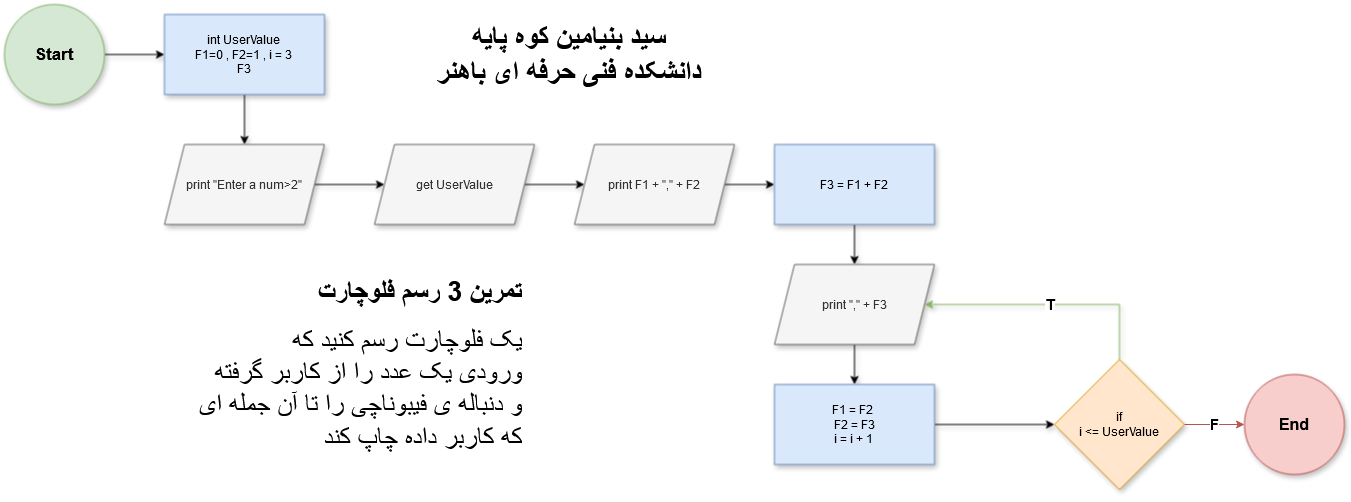

The diagram above was exported from draw.io. Its source (the exported page's mxGraphModel, read from the mxfile embedded in the PNG):
<mxGraphModel dx="2465" dy="1971" grid="1" gridSize="10" guides="1" tooltips="1" connect="1" arrows="1" fold="1" page="1" pageScale="1" pageWidth="850" pageHeight="1100" background="#ffffff" math="0" shadow="0">
  <root>
    <mxCell id="0" />
    <mxCell id="1" parent="0" />
    <mxCell id="_zQUt4Ex9Q-AtKL7tH52-3" value="" style="edgeStyle=orthogonalEdgeStyle;rounded=0;orthogonalLoop=1;jettySize=auto;html=1;shadow=1;" edge="1" parent="1" source="_zQUt4Ex9Q-AtKL7tH52-1" target="_zQUt4Ex9Q-AtKL7tH52-2">
      <mxGeometry relative="1" as="geometry" />
    </mxCell>
    <mxCell id="_zQUt4Ex9Q-AtKL7tH52-1" value="&lt;b&gt;&lt;font style=&quot;font-size: 17px;&quot;&gt;Start&lt;/font&gt;&lt;/b&gt;" style="ellipse;whiteSpace=wrap;html=1;aspect=fixed;fillColor=#d5e8d4;strokeColor=#82b366;shadow=1;" vertex="1" parent="1">
      <mxGeometry width="100" height="100" as="geometry" />
    </mxCell>
    <mxCell id="_zQUt4Ex9Q-AtKL7tH52-5" value="" style="edgeStyle=orthogonalEdgeStyle;rounded=0;orthogonalLoop=1;jettySize=auto;html=1;shadow=1;" edge="1" parent="1" source="_zQUt4Ex9Q-AtKL7tH52-2" target="_zQUt4Ex9Q-AtKL7tH52-4">
      <mxGeometry relative="1" as="geometry" />
    </mxCell>
    <mxCell id="_zQUt4Ex9Q-AtKL7tH52-2" value="&lt;div&gt;int UserValue&lt;/div&gt;&lt;div&gt;F1=0 , F2=1 , i = 3&lt;br&gt;&lt;/div&gt;&lt;div&gt;F3&lt;br&gt;&lt;/div&gt;" style="rounded=0;whiteSpace=wrap;html=1;fillColor=#dae8fc;strokeColor=#6c8ebf;shadow=1;" vertex="1" parent="1">
      <mxGeometry x="160" y="10" width="160" height="80" as="geometry" />
    </mxCell>
    <mxCell id="_zQUt4Ex9Q-AtKL7tH52-7" value="" style="edgeStyle=orthogonalEdgeStyle;rounded=0;orthogonalLoop=1;jettySize=auto;html=1;shadow=1;" edge="1" parent="1" source="_zQUt4Ex9Q-AtKL7tH52-4" target="_zQUt4Ex9Q-AtKL7tH52-6">
      <mxGeometry relative="1" as="geometry" />
    </mxCell>
    <mxCell id="_zQUt4Ex9Q-AtKL7tH52-4" value="print &quot;Enter a num&amp;gt;2&quot;" style="shape=parallelogram;perimeter=parallelogramPerimeter;whiteSpace=wrap;html=1;fixedSize=1;fillColor=#f5f5f5;fontColor=#333333;strokeColor=#666666;shadow=1;" vertex="1" parent="1">
      <mxGeometry x="160" y="140" width="160" height="80" as="geometry" />
    </mxCell>
    <mxCell id="_zQUt4Ex9Q-AtKL7tH52-9" value="" style="edgeStyle=orthogonalEdgeStyle;rounded=0;orthogonalLoop=1;jettySize=auto;html=1;shadow=1;" edge="1" parent="1" source="_zQUt4Ex9Q-AtKL7tH52-6">
      <mxGeometry relative="1" as="geometry">
        <mxPoint x="580" y="180" as="targetPoint" />
      </mxGeometry>
    </mxCell>
    <mxCell id="_zQUt4Ex9Q-AtKL7tH52-6" value="get UserValue" style="shape=parallelogram;perimeter=parallelogramPerimeter;whiteSpace=wrap;html=1;fixedSize=1;fillColor=#f5f5f5;fontColor=#333333;strokeColor=#666666;shadow=1;" vertex="1" parent="1">
      <mxGeometry x="370" y="140" width="160" height="80" as="geometry" />
    </mxCell>
    <mxCell id="_zQUt4Ex9Q-AtKL7tH52-10" value="&lt;div&gt;&lt;font style=&quot;font-size: 29px;&quot;&gt;&lt;b&gt;&lt;font&gt;سید بنیامین کوه پایه&lt;/font&gt;&lt;/b&gt;&lt;/font&gt;&lt;/div&gt;&lt;div&gt;&lt;font style=&quot;font-size: 29px;&quot;&gt;&lt;b&gt;&lt;font&gt;دانشکده فنی حرفه ای باهنر&lt;br&gt;&lt;/font&gt;&lt;/b&gt;&lt;/font&gt;&lt;/div&gt;" style="text;html=1;align=center;verticalAlign=middle;whiteSpace=wrap;rounded=0;shadow=1;" vertex="1" parent="1">
      <mxGeometry x="380" y="35" width="370" height="30" as="geometry" />
    </mxCell>
    <mxCell id="_zQUt4Ex9Q-AtKL7tH52-20" value="&lt;font style=&quot;font-size: 16px;&quot;&gt;&lt;b&gt;End&lt;/b&gt;&lt;/font&gt;" style="ellipse;whiteSpace=wrap;html=1;aspect=fixed;fillColor=#f8cecc;strokeColor=#b85450;shadow=1;" vertex="1" parent="1">
      <mxGeometry x="1240" y="370" width="100" height="100" as="geometry" />
    </mxCell>
    <mxCell id="_zQUt4Ex9Q-AtKL7tH52-23" value="&lt;h1 align=&quot;right&quot; style=&quot;margin-top: 0px;&quot;&gt;&lt;font style=&quot;font-size: 27px;&quot;&gt;تمرین 3 رسم فلوچارت&lt;br&gt;&lt;/font&gt;&lt;/h1&gt;&lt;div&gt;&lt;font style=&quot;font-size: 27px;&quot;&gt;یک فلوچارت رسم کنید که&lt;/font&gt;&lt;/div&gt;&lt;div&gt;&lt;font style=&quot;font-size: 27px;&quot;&gt;ورودی یک عدد را از کاربر گرفته&lt;/font&gt;&lt;/div&gt;&lt;div&gt;&lt;font style=&quot;font-size: 27px;&quot;&gt;و دنباله ی فیبوناچی را تا آن جمله ای&lt;/font&gt;&lt;/div&gt;&lt;div&gt;&lt;font style=&quot;font-size: 27px;&quot;&gt;که کاربر داده چاپ کند&lt;br&gt;&lt;/font&gt;&lt;/div&gt;" style="text;html=1;whiteSpace=wrap;overflow=hidden;rounded=0;align=right;shadow=1;" vertex="1" parent="1">
      <mxGeometry x="60" y="265" width="460" height="225" as="geometry" />
    </mxCell>
    <mxCell id="_zQUt4Ex9Q-AtKL7tH52-28" value="" style="edgeStyle=orthogonalEdgeStyle;rounded=0;orthogonalLoop=1;jettySize=auto;html=1;shadow=1;" edge="1" parent="1" source="_zQUt4Ex9Q-AtKL7tH52-26" target="_zQUt4Ex9Q-AtKL7tH52-27">
      <mxGeometry relative="1" as="geometry" />
    </mxCell>
    <mxCell id="_zQUt4Ex9Q-AtKL7tH52-26" value="print F1 + &quot;,&quot; + F2" style="shape=parallelogram;perimeter=parallelogramPerimeter;whiteSpace=wrap;html=1;fixedSize=1;fillColor=#f5f5f5;fontColor=#333333;strokeColor=#666666;shadow=1;" vertex="1" parent="1">
      <mxGeometry x="570" y="140" width="160" height="80" as="geometry" />
    </mxCell>
    <mxCell id="_zQUt4Ex9Q-AtKL7tH52-30" value="" style="edgeStyle=orthogonalEdgeStyle;rounded=0;orthogonalLoop=1;jettySize=auto;html=1;shadow=1;" edge="1" parent="1" source="_zQUt4Ex9Q-AtKL7tH52-27" target="_zQUt4Ex9Q-AtKL7tH52-29">
      <mxGeometry relative="1" as="geometry" />
    </mxCell>
    <mxCell id="_zQUt4Ex9Q-AtKL7tH52-27" value="F3 = F1 + F2" style="rounded=0;whiteSpace=wrap;html=1;fillColor=#dae8fc;strokeColor=#6c8ebf;shadow=1;" vertex="1" parent="1">
      <mxGeometry x="770" y="140" width="160" height="80" as="geometry" />
    </mxCell>
    <mxCell id="_zQUt4Ex9Q-AtKL7tH52-33" value="" style="edgeStyle=orthogonalEdgeStyle;rounded=0;orthogonalLoop=1;jettySize=auto;html=1;shadow=1;" edge="1" parent="1" source="_zQUt4Ex9Q-AtKL7tH52-29" target="_zQUt4Ex9Q-AtKL7tH52-32">
      <mxGeometry relative="1" as="geometry" />
    </mxCell>
    <mxCell id="_zQUt4Ex9Q-AtKL7tH52-29" value="print &quot;,&quot; + F3" style="shape=parallelogram;perimeter=parallelogramPerimeter;whiteSpace=wrap;html=1;fixedSize=1;fillColor=#f5f5f5;fontColor=#333333;strokeColor=#666666;shadow=1;" vertex="1" parent="1">
      <mxGeometry x="770" y="260" width="160" height="80" as="geometry" />
    </mxCell>
    <mxCell id="_zQUt4Ex9Q-AtKL7tH52-35" value="" style="edgeStyle=orthogonalEdgeStyle;rounded=0;orthogonalLoop=1;jettySize=auto;html=1;shadow=1;" edge="1" parent="1" source="_zQUt4Ex9Q-AtKL7tH52-32" target="_zQUt4Ex9Q-AtKL7tH52-34">
      <mxGeometry relative="1" as="geometry" />
    </mxCell>
    <mxCell id="_zQUt4Ex9Q-AtKL7tH52-32" value="&lt;div&gt;F1 = F2&amp;nbsp;&lt;/div&gt;&lt;div&gt;F2 = F3&lt;/div&gt;&lt;div&gt;i = i + 1&lt;br&gt;&lt;/div&gt;" style="rounded=0;whiteSpace=wrap;html=1;fillColor=#dae8fc;strokeColor=#6c8ebf;shadow=1;" vertex="1" parent="1">
      <mxGeometry x="770" y="380" width="160" height="80" as="geometry" />
    </mxCell>
    <mxCell id="_zQUt4Ex9Q-AtKL7tH52-36" value="&lt;font style=&quot;font-size: 15px;&quot;&gt;&lt;b&gt;T&lt;/b&gt;&lt;/font&gt;" style="edgeStyle=orthogonalEdgeStyle;rounded=0;orthogonalLoop=1;jettySize=auto;html=1;exitX=0.5;exitY=0;exitDx=0;exitDy=0;entryX=1;entryY=0.5;entryDx=0;entryDy=0;fillColor=#d5e8d4;strokeColor=#82b366;shadow=1;" edge="1" parent="1" source="_zQUt4Ex9Q-AtKL7tH52-34" target="_zQUt4Ex9Q-AtKL7tH52-29">
      <mxGeometry relative="1" as="geometry">
        <Array as="points">
          <mxPoint x="1115" y="300" />
        </Array>
      </mxGeometry>
    </mxCell>
    <mxCell id="_zQUt4Ex9Q-AtKL7tH52-37" value="&lt;font style=&quot;font-size: 15px;&quot;&gt;&lt;b&gt;F&lt;/b&gt;&lt;/font&gt;" style="edgeStyle=orthogonalEdgeStyle;rounded=0;orthogonalLoop=1;jettySize=auto;html=1;fillColor=#f8cecc;strokeColor=#b85450;" edge="1" parent="1" source="_zQUt4Ex9Q-AtKL7tH52-34" target="_zQUt4Ex9Q-AtKL7tH52-20">
      <mxGeometry relative="1" as="geometry" />
    </mxCell>
    <mxCell id="_zQUt4Ex9Q-AtKL7tH52-34" value="&lt;div&gt;if &lt;br&gt;&lt;/div&gt;&lt;div&gt;i &amp;lt;= UserValue&lt;br&gt;&lt;/div&gt;" style="rhombus;whiteSpace=wrap;html=1;fillColor=#ffe6cc;strokeColor=#d79b00;rounded=0;shadow=1;" vertex="1" parent="1">
      <mxGeometry x="1050" y="355" width="130" height="130" as="geometry" />
    </mxCell>
  </root>
</mxGraphModel>